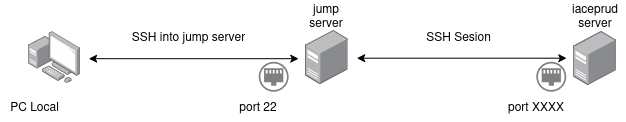

The diagram above was exported from draw.io. Its source (the exported page's mxGraphModel, read from the mxfile embedded in the PNG):
<mxGraphModel dx="1611" dy="800" grid="1" gridSize="10" guides="1" tooltips="1" connect="1" arrows="1" fold="1" page="1" pageScale="1" pageWidth="850" pageHeight="1100" math="0" shadow="0">
  <root>
    <mxCell id="0" />
    <mxCell id="1" parent="0" />
    <mxCell id="XIKnFXG8Lu-_Y5061QaA-4" value="PC Local" style="text;html=1;align=center;verticalAlign=middle;resizable=0;points=[];autosize=1;strokeColor=none;fillColor=none;" vertex="1" parent="1">
      <mxGeometry x="112.00000000000001" y="281.2" width="70" height="30" as="geometry" />
    </mxCell>
    <mxCell id="XIKnFXG8Lu-_Y5061QaA-9" value="" style="image;points=[];aspect=fixed;html=1;align=center;shadow=0;dashed=0;image=img/lib/allied_telesis/computer_and_terminals/Server_Desktop.svg;" vertex="1" parent="1">
      <mxGeometry x="686.2000000000002" y="221.2" width="42.599999999999994" height="54" as="geometry" />
    </mxCell>
    <mxCell id="XIKnFXG8Lu-_Y5061QaA-10" value="" style="image;points=[];aspect=fixed;html=1;align=center;shadow=0;dashed=0;image=img/lib/allied_telesis/computer_and_terminals/Personal_Computer_with_Server.svg;" vertex="1" parent="1">
      <mxGeometry x="141.2" y="221.2" width="51.6" height="51.6" as="geometry" />
    </mxCell>
    <mxCell id="XIKnFXG8Lu-_Y5061QaA-11" value="" style="image;points=[];aspect=fixed;html=1;align=center;shadow=0;dashed=0;image=img/lib/allied_telesis/computer_and_terminals/Server_Desktop.svg;" vertex="1" parent="1">
      <mxGeometry x="417.95000000000005" y="220" width="42.599999999999994" height="54" as="geometry" />
    </mxCell>
    <mxCell id="XIKnFXG8Lu-_Y5061QaA-12" value="jump server" style="text;html=1;align=center;verticalAlign=middle;whiteSpace=wrap;rounded=0;" vertex="1" parent="1">
      <mxGeometry x="409.25" y="190.00000000000006" width="60" height="30" as="geometry" />
    </mxCell>
    <mxCell id="XIKnFXG8Lu-_Y5061QaA-13" value="iaceprud server" style="text;html=1;align=center;verticalAlign=middle;whiteSpace=wrap;rounded=0;" vertex="1" parent="1">
      <mxGeometry x="677.5000000000001" y="190" width="60" height="30" as="geometry" />
    </mxCell>
    <mxCell id="XIKnFXG8Lu-_Y5061QaA-20" value="" style="endArrow=classic;startArrow=classic;html=1;rounded=0;" edge="1" parent="1">
      <mxGeometry width="50" height="50" relative="1" as="geometry">
        <mxPoint x="411.2" y="248.2" as="sourcePoint" />
        <mxPoint x="201.2" y="248.2" as="targetPoint" />
      </mxGeometry>
    </mxCell>
    <mxCell id="XIKnFXG8Lu-_Y5061QaA-27" value="SSH into jump server" style="text;html=1;align=center;verticalAlign=middle;resizable=0;points=[];autosize=1;strokeColor=none;fillColor=none;" vertex="1" parent="1">
      <mxGeometry x="231.2" y="211.2" width="140" height="30" as="geometry" />
    </mxCell>
    <mxCell id="XIKnFXG8Lu-_Y5061QaA-35" value="" style="endArrow=classic;startArrow=classic;html=1;rounded=0;" edge="1" parent="1">
      <mxGeometry width="50" height="50" relative="1" as="geometry">
        <mxPoint x="679.25" y="247.7" as="sourcePoint" />
        <mxPoint x="469.24999999999994" y="247.7" as="targetPoint" />
      </mxGeometry>
    </mxCell>
    <mxCell id="XIKnFXG8Lu-_Y5061QaA-36" value="SSH Sesion" style="text;html=1;align=center;verticalAlign=middle;resizable=0;points=[];autosize=1;strokeColor=none;fillColor=none;" vertex="1" parent="1">
      <mxGeometry x="526.2" y="211.2" width="90" height="30" as="geometry" />
    </mxCell>
    <mxCell id="XIKnFXG8Lu-_Y5061QaA-37" value="" style="fillColor=#808080;aspect=fixed;sketch=0;pointerEvents=1;shadow=0;dashed=0;html=1;strokeColor=none;labelPosition=center;verticalLabelPosition=bottom;outlineConnect=0;verticalAlign=top;align=center;shape=mxgraph.openstack.neutron_port;" vertex="1" parent="1">
      <mxGeometry x="371.2" y="251.2" width="30" height="30" as="geometry" />
    </mxCell>
    <mxCell id="XIKnFXG8Lu-_Y5061QaA-38" value="" style="fillColor=#808080;aspect=fixed;sketch=0;pointerEvents=1;shadow=0;dashed=0;html=1;strokeColor=none;labelPosition=center;verticalLabelPosition=bottom;outlineConnect=0;verticalAlign=top;align=center;shape=mxgraph.openstack.neutron_port;" vertex="1" parent="1">
      <mxGeometry x="648.8" y="251.2" width="30" height="30" as="geometry" />
    </mxCell>
    <mxCell id="XIKnFXG8Lu-_Y5061QaA-39" value="port 22" style="text;html=1;align=center;verticalAlign=middle;whiteSpace=wrap;rounded=0;" vertex="1" parent="1">
      <mxGeometry x="341.2" y="281.2" width="60" height="30" as="geometry" />
    </mxCell>
    <mxCell id="XIKnFXG8Lu-_Y5061QaA-40" value="&lt;div&gt;port XXXX&lt;/div&gt;" style="text;html=1;align=center;verticalAlign=middle;whiteSpace=wrap;rounded=0;" vertex="1" parent="1">
      <mxGeometry x="618.8" y="281.2" width="60" height="30" as="geometry" />
    </mxCell>
  </root>
</mxGraphModel>